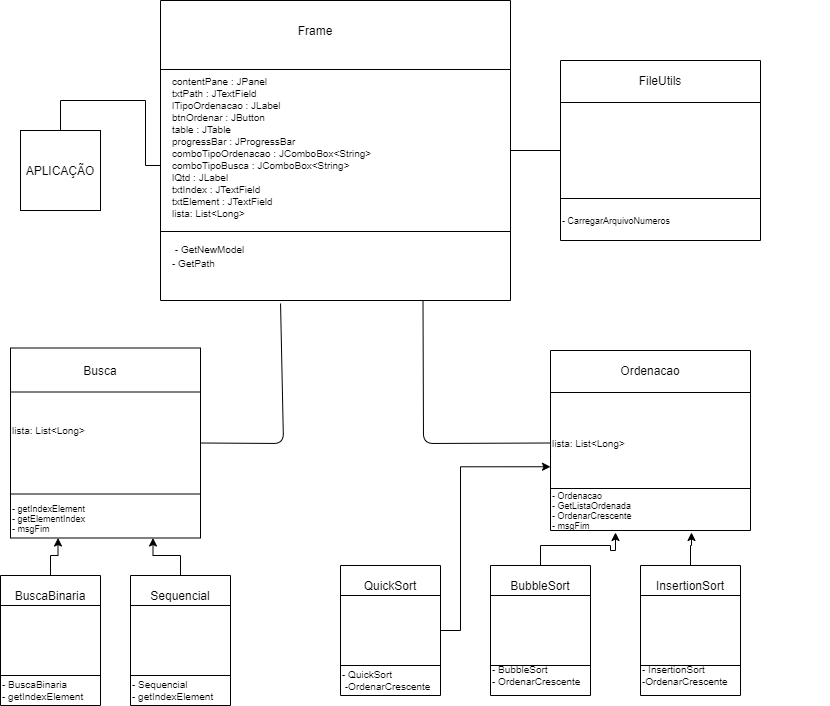

The diagram above was exported from draw.io. Its source (the exported page's mxGraphModel, read from the mxfile embedded in the PNG):
<mxGraphModel dx="816" dy="482" grid="1" gridSize="10" guides="1" tooltips="1" connect="1" arrows="1" fold="1" page="1" pageScale="1" pageWidth="827" pageHeight="1169" math="0" shadow="0">
  <root>
    <mxCell id="WIyWlLk6GJQsqaUBKTNV-0" />
    <mxCell id="WIyWlLk6GJQsqaUBKTNV-1" parent="WIyWlLk6GJQsqaUBKTNV-0" />
    <mxCell id="tws2D5_mrpAxz2m52l0f-2" value="" style="edgeStyle=orthogonalEdgeStyle;rounded=0;orthogonalLoop=1;jettySize=auto;html=1;" parent="WIyWlLk6GJQsqaUBKTNV-1" source="tws2D5_mrpAxz2m52l0f-1" edge="1">
      <mxGeometry relative="1" as="geometry">
        <mxPoint x="220" y="185" as="targetPoint" />
        <Array as="points">
          <mxPoint x="185" y="120" />
          <mxPoint x="185" y="185" />
        </Array>
      </mxGeometry>
    </mxCell>
    <mxCell id="tws2D5_mrpAxz2m52l0f-1" value="APLICAÇÃO" style="whiteSpace=wrap;html=1;aspect=fixed;" parent="WIyWlLk6GJQsqaUBKTNV-1" vertex="1">
      <mxGeometry x="60" y="150" width="80" height="80" as="geometry" />
    </mxCell>
    <mxCell id="tws2D5_mrpAxz2m52l0f-5" value="" style="shape=process;whiteSpace=wrap;html=1;backgroundOutline=1;direction=south;size=0.23076923076923078;" parent="WIyWlLk6GJQsqaUBKTNV-1" vertex="1">
      <mxGeometry x="200" y="20" width="350" height="300" as="geometry" />
    </mxCell>
    <mxCell id="tws2D5_mrpAxz2m52l0f-6" value="Frame" style="text;html=1;strokeColor=none;fillColor=none;align=center;verticalAlign=middle;whiteSpace=wrap;rounded=0;" parent="WIyWlLk6GJQsqaUBKTNV-1" vertex="1">
      <mxGeometry x="269" y="30" width="172" height="40" as="geometry" />
    </mxCell>
    <mxCell id="tws2D5_mrpAxz2m52l0f-8" value="&lt;font style=&quot;font-size: 10px&quot;&gt;&amp;nbsp;- GetNewModel&lt;br&gt;- GetPath&lt;/font&gt;" style="text;html=1;strokeColor=none;fillColor=none;align=left;verticalAlign=middle;whiteSpace=wrap;rounded=0;" parent="WIyWlLk6GJQsqaUBKTNV-1" vertex="1">
      <mxGeometry x="210" y="270" width="90" height="10" as="geometry" />
    </mxCell>
    <mxCell id="R8oSNHsQ0GaQKa7-RBJ4-29" style="edgeStyle=orthogonalEdgeStyle;rounded=0;orthogonalLoop=1;jettySize=auto;html=1;entryX=0;entryY=0.75;entryDx=0;entryDy=0;fontSize=10;fontColor=#000000;" edge="1" parent="WIyWlLk6GJQsqaUBKTNV-1" source="tws2D5_mrpAxz2m52l0f-9" target="R8oSNHsQ0GaQKa7-RBJ4-8">
      <mxGeometry relative="1" as="geometry">
        <Array as="points">
          <mxPoint x="500" y="650" />
          <mxPoint x="500" y="486" />
        </Array>
      </mxGeometry>
    </mxCell>
    <mxCell id="tws2D5_mrpAxz2m52l0f-9" value="" style="shape=process;whiteSpace=wrap;html=1;backgroundOutline=1;direction=south;size=0.23076923076923078;" parent="WIyWlLk6GJQsqaUBKTNV-1" vertex="1">
      <mxGeometry x="380" y="585" width="100" height="130" as="geometry" />
    </mxCell>
    <mxCell id="tws2D5_mrpAxz2m52l0f-10" value="QuickSort" style="text;html=1;strokeColor=none;fillColor=none;align=center;verticalAlign=middle;whiteSpace=wrap;rounded=0;" parent="WIyWlLk6GJQsqaUBKTNV-1" vertex="1">
      <mxGeometry x="410" y="595" width="40" height="20" as="geometry" />
    </mxCell>
    <mxCell id="tws2D5_mrpAxz2m52l0f-12" value="- QuickSort&lt;br style=&quot;font-size: 10px;&quot;&gt;&amp;nbsp;-OrdenarCrescente" style="text;html=1;strokeColor=none;fillColor=none;align=left;verticalAlign=middle;whiteSpace=wrap;rounded=0;fontSize=10;" parent="WIyWlLk6GJQsqaUBKTNV-1" vertex="1">
      <mxGeometry x="380" y="695" width="200" height="10" as="geometry" />
    </mxCell>
    <mxCell id="tws2D5_mrpAxz2m52l0f-14" value="&lt;span style=&quot;color: rgba(0 , 0 , 0 , 0) ; font-family: monospace ; font-size: 0px&quot;&gt;%3CmxGraphModel%3E%3Croot%3E%3CmxCell%20id%3D%220%22%2F%3E%3CmxCell%20id%3D%221%22%20parent%3D%220%22%2F%3E%3CmxCell%20id%3D%222%22%20value%3D%22%22%20style%3D%22shape%3Dprocess%3BwhiteSpace%3Dwrap%3Bhtml%3D1%3BbackgroundOutline%3D1%3Bdirection%3Dsouth%3Bsize%3D0.23076923076923078%3B%22%20vertex%3D%221%22%20parent%3D%221%22%3E%3CmxGeometry%20x%3D%2270%22%20y%3D%22290%22%20width%3D%22100%22%20height%3D%22130%22%20as%3D%22geometry%22%2F%3E%3C%2FmxCell%3E%3CmxCell%20id%3D%223%22%20value%3D%22Pesquisa%22%20style%3D%22text%3Bhtml%3D1%3BstrokeColor%3Dnone%3BfillColor%3Dnone%3Balign%3Dcenter%3BverticalAlign%3Dmiddle%3BwhiteSpace%3Dwrap%3Brounded%3D0%3B%22%20vertex%3D%221%22%20parent%3D%221%22%3E%3CmxGeometry%20x%3D%22100%22%20y%3D%22300%22%20width%3D%2240%22%20height%3D%2220%22%20as%3D%22geometry%22%2F%3E%3C%2FmxCell%3E%3CmxCell%20id%3D%224%22%20value%3D%22-Pesquisa%22%20style%3D%22text%3Bhtml%3D1%3BstrokeColor%3Dnone%3BfillColor%3Dnone%3Balign%3Dcenter%3BverticalAlign%3Dmiddle%3BwhiteSpace%3Dwrap%3Brounded%3D0%3B%22%20vertex%3D%221%22%20parent%3D%221%22%3E%3CmxGeometry%20x%3D%2275%22%20y%3D%22400%22%20width%3D%2290%22%20height%3D%2210%22%20as%3D%22geometry%22%2F%3E%3C%2FmxCell%3E%3C%2Froot%3E%3C%2FmxGraphModel%3E&lt;/span&gt;" style="text;html=1;align=center;verticalAlign=middle;resizable=0;points=[];autosize=1;" parent="WIyWlLk6GJQsqaUBKTNV-1" vertex="1">
      <mxGeometry x="660" y="627" width="20" height="20" as="geometry" />
    </mxCell>
    <mxCell id="tws2D5_mrpAxz2m52l0f-15" value="" style="shape=process;whiteSpace=wrap;html=1;backgroundOutline=1;direction=south;size=0.23076923076923078;" parent="WIyWlLk6GJQsqaUBKTNV-1" vertex="1">
      <mxGeometry x="590" y="370" width="200" height="180" as="geometry" />
    </mxCell>
    <mxCell id="tws2D5_mrpAxz2m52l0f-16" value="Ordenacao" style="text;html=1;strokeColor=none;fillColor=none;align=center;verticalAlign=middle;whiteSpace=wrap;rounded=0;" parent="WIyWlLk6GJQsqaUBKTNV-1" vertex="1">
      <mxGeometry x="670" y="380" width="40" height="20" as="geometry" />
    </mxCell>
    <mxCell id="R8oSNHsQ0GaQKa7-RBJ4-4" value="&lt;br&gt;&lt;br&gt;&lt;span style=&quot;font-family: &amp;#34;whitney&amp;#34; , &amp;#34;helvetica neue&amp;#34; , &amp;#34;helvetica&amp;#34; , &amp;#34;arial&amp;#34; , sans-serif ; font-size: 10px ; font-style: normal ; font-weight: 400 ; letter-spacing: normal ; text-indent: 0px ; text-transform: none ; word-spacing: 0px ; display: inline ; float: none&quot;&gt;contentPane : JPanel &lt;br&gt;txtPath : JTextField &lt;br&gt;lTipoOrdenacao : JLabel &lt;br&gt;btnOrdenar : JButton &lt;br&gt;table : JTable &lt;br&gt;progressBar : JProgressBar &lt;br&gt;comboTipoOrdenacao : JComboBox&amp;lt;String&amp;gt; &lt;br&gt;comboTipoBusca : JComboBox&amp;lt;String&amp;gt; &lt;br&gt;lQtd : JLabel &lt;br&gt;txtIndex : JTextField &lt;br&gt;txtElement : JTextField&lt;/span&gt;&lt;br&gt;lista: List&amp;lt;Long&amp;gt;" style="text;html=1;strokeColor=none;fillColor=none;align=left;verticalAlign=middle;whiteSpace=wrap;rounded=0;fontSize=10;labelBackgroundColor=none;fontColor=#000000;" vertex="1" parent="WIyWlLk6GJQsqaUBKTNV-1">
      <mxGeometry x="210" y="100" width="267.5" height="110" as="geometry" />
    </mxCell>
    <mxCell id="R8oSNHsQ0GaQKa7-RBJ4-8" value="lista: List&amp;lt;Long&amp;gt;" style="text;html=1;strokeColor=none;fillColor=none;align=left;verticalAlign=middle;whiteSpace=wrap;rounded=0;labelBackgroundColor=none;fontSize=10;fontColor=#000000;" vertex="1" parent="WIyWlLk6GJQsqaUBKTNV-1">
      <mxGeometry x="590" y="415" width="200" height="95" as="geometry" />
    </mxCell>
    <mxCell id="R8oSNHsQ0GaQKa7-RBJ4-9" value="- Ordenacao&lt;br style=&quot;font-size: 9px&quot;&gt;- GetListaOrdenada&lt;br style=&quot;font-size: 9px&quot;&gt;- OrdenarCrescente&lt;br style=&quot;font-size: 9px&quot;&gt;&lt;div style=&quot;font-size: 9px&quot;&gt;&lt;span style=&quot;font-size: 9px&quot;&gt;- msgFim&lt;/span&gt;&lt;/div&gt;" style="text;html=1;strokeColor=none;fillColor=none;align=left;verticalAlign=middle;whiteSpace=wrap;rounded=0;labelBackgroundColor=none;fontSize=9;fontColor=#000000;" vertex="1" parent="WIyWlLk6GJQsqaUBKTNV-1">
      <mxGeometry x="590" y="510" width="200" height="40" as="geometry" />
    </mxCell>
    <mxCell id="R8oSNHsQ0GaQKa7-RBJ4-11" value="" style="endArrow=none;html=1;fontSize=9;fontColor=#000000;entryX=0;entryY=0.5;entryDx=0;entryDy=0;exitX=1;exitY=0.25;exitDx=0;exitDy=0;" edge="1" parent="WIyWlLk6GJQsqaUBKTNV-1" source="tws2D5_mrpAxz2m52l0f-5" target="R8oSNHsQ0GaQKa7-RBJ4-8">
      <mxGeometry width="50" height="50" relative="1" as="geometry">
        <mxPoint x="410" y="330" as="sourcePoint" />
        <mxPoint x="460" y="280" as="targetPoint" />
        <Array as="points">
          <mxPoint x="463" y="463" />
        </Array>
      </mxGeometry>
    </mxCell>
    <mxCell id="R8oSNHsQ0GaQKa7-RBJ4-27" style="edgeStyle=orthogonalEdgeStyle;rounded=0;orthogonalLoop=1;jettySize=auto;html=1;entryX=0.325;entryY=1.05;entryDx=0;entryDy=0;entryPerimeter=0;fontSize=10;fontColor=#000000;" edge="1" parent="WIyWlLk6GJQsqaUBKTNV-1" source="R8oSNHsQ0GaQKa7-RBJ4-12" target="R8oSNHsQ0GaQKa7-RBJ4-9">
      <mxGeometry relative="1" as="geometry" />
    </mxCell>
    <mxCell id="R8oSNHsQ0GaQKa7-RBJ4-12" value="" style="shape=process;whiteSpace=wrap;html=1;backgroundOutline=1;direction=south;size=0.23076923076923078;" vertex="1" parent="WIyWlLk6GJQsqaUBKTNV-1">
      <mxGeometry x="530" y="585" width="100" height="130" as="geometry" />
    </mxCell>
    <mxCell id="R8oSNHsQ0GaQKa7-RBJ4-13" value="BubbleSort" style="text;html=1;strokeColor=none;fillColor=none;align=center;verticalAlign=middle;whiteSpace=wrap;rounded=0;" vertex="1" parent="WIyWlLk6GJQsqaUBKTNV-1">
      <mxGeometry x="560" y="595" width="40" height="20" as="geometry" />
    </mxCell>
    <mxCell id="R8oSNHsQ0GaQKa7-RBJ4-14" value="- BubbleSort&lt;br style=&quot;font-size: 10px&quot;&gt;&lt;div style=&quot;font-size: 10px&quot;&gt;&lt;span style=&quot;font-size: 10px&quot;&gt;- OrdenarCrescente&lt;/span&gt;&lt;/div&gt;" style="text;html=1;strokeColor=none;fillColor=none;align=left;verticalAlign=middle;whiteSpace=wrap;rounded=0;fontSize=10;" vertex="1" parent="WIyWlLk6GJQsqaUBKTNV-1">
      <mxGeometry x="530" y="690" width="189" height="10" as="geometry" />
    </mxCell>
    <mxCell id="R8oSNHsQ0GaQKa7-RBJ4-25" style="edgeStyle=orthogonalEdgeStyle;rounded=0;orthogonalLoop=1;jettySize=auto;html=1;entryX=0.705;entryY=1.05;entryDx=0;entryDy=0;entryPerimeter=0;fontSize=10;fontColor=#000000;" edge="1" parent="WIyWlLk6GJQsqaUBKTNV-1" source="R8oSNHsQ0GaQKa7-RBJ4-15" target="R8oSNHsQ0GaQKa7-RBJ4-9">
      <mxGeometry relative="1" as="geometry" />
    </mxCell>
    <mxCell id="R8oSNHsQ0GaQKa7-RBJ4-15" value="" style="shape=process;whiteSpace=wrap;html=1;backgroundOutline=1;direction=south;size=0.23076923076923078;" vertex="1" parent="WIyWlLk6GJQsqaUBKTNV-1">
      <mxGeometry x="680" y="585" width="100" height="130" as="geometry" />
    </mxCell>
    <mxCell id="R8oSNHsQ0GaQKa7-RBJ4-16" value="InsertionSort" style="text;html=1;strokeColor=none;fillColor=none;align=center;verticalAlign=middle;whiteSpace=wrap;rounded=0;" vertex="1" parent="WIyWlLk6GJQsqaUBKTNV-1">
      <mxGeometry x="710" y="595" width="40" height="20" as="geometry" />
    </mxCell>
    <mxCell id="R8oSNHsQ0GaQKa7-RBJ4-17" value="- InsertionSort&lt;br style=&quot;font-size: 10px;&quot;&gt;-OrdenarCrescente" style="text;html=1;strokeColor=none;fillColor=none;align=left;verticalAlign=middle;whiteSpace=wrap;rounded=0;fontSize=10;" vertex="1" parent="WIyWlLk6GJQsqaUBKTNV-1">
      <mxGeometry x="680" y="690" width="189" height="10" as="geometry" />
    </mxCell>
    <mxCell id="R8oSNHsQ0GaQKa7-RBJ4-30" value="" style="shape=process;whiteSpace=wrap;html=1;backgroundOutline=1;direction=south;size=0.23076923076923078;" vertex="1" parent="WIyWlLk6GJQsqaUBKTNV-1">
      <mxGeometry x="50" y="367.5" width="190" height="190" as="geometry" />
    </mxCell>
    <mxCell id="R8oSNHsQ0GaQKa7-RBJ4-31" value="Busca" style="text;html=1;strokeColor=none;fillColor=none;align=center;verticalAlign=middle;whiteSpace=wrap;rounded=0;" vertex="1" parent="WIyWlLk6GJQsqaUBKTNV-1">
      <mxGeometry x="120" y="380" width="40" height="20" as="geometry" />
    </mxCell>
    <mxCell id="R8oSNHsQ0GaQKa7-RBJ4-32" value="lista: List&amp;lt;Long&amp;gt;" style="text;html=1;strokeColor=none;fillColor=none;align=left;verticalAlign=middle;whiteSpace=wrap;rounded=0;labelBackgroundColor=none;fontSize=10;fontColor=#000000;" vertex="1" parent="WIyWlLk6GJQsqaUBKTNV-1">
      <mxGeometry x="50" y="430" width="120" height="40" as="geometry" />
    </mxCell>
    <mxCell id="R8oSNHsQ0GaQKa7-RBJ4-33" value="- getIndexElement&lt;br&gt;- getElementIndex&lt;br&gt;- msgFim" style="text;html=1;strokeColor=none;fillColor=none;align=left;verticalAlign=middle;whiteSpace=wrap;rounded=0;labelBackgroundColor=none;fontSize=9;fontColor=#000000;" vertex="1" parent="WIyWlLk6GJQsqaUBKTNV-1">
      <mxGeometry x="50" y="517.5" width="190" height="40" as="geometry" />
    </mxCell>
    <mxCell id="R8oSNHsQ0GaQKa7-RBJ4-43" style="edgeStyle=orthogonalEdgeStyle;rounded=0;orthogonalLoop=1;jettySize=auto;html=1;entryX=0.25;entryY=1;entryDx=0;entryDy=0;fontSize=10;fontColor=#000000;" edge="1" parent="WIyWlLk6GJQsqaUBKTNV-1" source="R8oSNHsQ0GaQKa7-RBJ4-34" target="R8oSNHsQ0GaQKa7-RBJ4-33">
      <mxGeometry relative="1" as="geometry" />
    </mxCell>
    <mxCell id="R8oSNHsQ0GaQKa7-RBJ4-34" value="" style="shape=process;whiteSpace=wrap;html=1;backgroundOutline=1;direction=south;size=0.23076923076923078;" vertex="1" parent="WIyWlLk6GJQsqaUBKTNV-1">
      <mxGeometry x="40" y="595" width="100" height="130" as="geometry" />
    </mxCell>
    <mxCell id="R8oSNHsQ0GaQKa7-RBJ4-35" value="BuscaBinaria" style="text;html=1;strokeColor=none;fillColor=none;align=center;verticalAlign=middle;whiteSpace=wrap;rounded=0;" vertex="1" parent="WIyWlLk6GJQsqaUBKTNV-1">
      <mxGeometry x="45" y="605" width="90" height="20" as="geometry" />
    </mxCell>
    <mxCell id="R8oSNHsQ0GaQKa7-RBJ4-38" value="- BuscaBinaria&lt;br&gt;- getIndexElement" style="text;html=1;strokeColor=none;fillColor=none;align=left;verticalAlign=middle;whiteSpace=wrap;rounded=0;labelBackgroundColor=none;fontSize=10;fontColor=#000000;" vertex="1" parent="WIyWlLk6GJQsqaUBKTNV-1">
      <mxGeometry x="40" y="695" width="100" height="30" as="geometry" />
    </mxCell>
    <mxCell id="R8oSNHsQ0GaQKa7-RBJ4-42" style="edgeStyle=orthogonalEdgeStyle;rounded=0;orthogonalLoop=1;jettySize=auto;html=1;entryX=0.75;entryY=1;entryDx=0;entryDy=0;fontSize=10;fontColor=#000000;" edge="1" parent="WIyWlLk6GJQsqaUBKTNV-1" source="R8oSNHsQ0GaQKa7-RBJ4-39" target="R8oSNHsQ0GaQKa7-RBJ4-33">
      <mxGeometry relative="1" as="geometry" />
    </mxCell>
    <mxCell id="R8oSNHsQ0GaQKa7-RBJ4-39" value="" style="shape=process;whiteSpace=wrap;html=1;backgroundOutline=1;direction=south;size=0.23076923076923078;" vertex="1" parent="WIyWlLk6GJQsqaUBKTNV-1">
      <mxGeometry x="170" y="595" width="100" height="130" as="geometry" />
    </mxCell>
    <mxCell id="R8oSNHsQ0GaQKa7-RBJ4-40" value="Sequencial" style="text;html=1;strokeColor=none;fillColor=none;align=center;verticalAlign=middle;whiteSpace=wrap;rounded=0;" vertex="1" parent="WIyWlLk6GJQsqaUBKTNV-1">
      <mxGeometry x="175" y="605" width="90" height="20" as="geometry" />
    </mxCell>
    <mxCell id="R8oSNHsQ0GaQKa7-RBJ4-41" value="- Sequencial&lt;br&gt;- getIndexElement" style="text;html=1;strokeColor=none;fillColor=none;align=left;verticalAlign=middle;whiteSpace=wrap;rounded=0;labelBackgroundColor=none;fontSize=10;fontColor=#000000;" vertex="1" parent="WIyWlLk6GJQsqaUBKTNV-1">
      <mxGeometry x="170" y="695" width="100" height="30" as="geometry" />
    </mxCell>
    <mxCell id="R8oSNHsQ0GaQKa7-RBJ4-44" value="" style="endArrow=none;html=1;fontSize=9;fontColor=#000000;entryX=0.5;entryY=0;entryDx=0;entryDy=0;exitX=1.01;exitY=0.657;exitDx=0;exitDy=0;exitPerimeter=0;" edge="1" parent="WIyWlLk6GJQsqaUBKTNV-1" source="tws2D5_mrpAxz2m52l0f-5" target="R8oSNHsQ0GaQKa7-RBJ4-30">
      <mxGeometry width="50" height="50" relative="1" as="geometry">
        <mxPoint x="322.5" y="330" as="sourcePoint" />
        <mxPoint x="450" y="472.5" as="targetPoint" />
        <Array as="points">
          <mxPoint x="323" y="463" />
        </Array>
      </mxGeometry>
    </mxCell>
    <mxCell id="R8oSNHsQ0GaQKa7-RBJ4-45" value="" style="shape=process;whiteSpace=wrap;html=1;backgroundOutline=1;direction=south;size=0.23076923076923078;" vertex="1" parent="WIyWlLk6GJQsqaUBKTNV-1">
      <mxGeometry x="600" y="80" width="200" height="180" as="geometry" />
    </mxCell>
    <mxCell id="R8oSNHsQ0GaQKa7-RBJ4-46" value="FileUtils" style="text;html=1;strokeColor=none;fillColor=none;align=center;verticalAlign=middle;whiteSpace=wrap;rounded=0;" vertex="1" parent="WIyWlLk6GJQsqaUBKTNV-1">
      <mxGeometry x="680" y="90" width="40" height="20" as="geometry" />
    </mxCell>
    <mxCell id="R8oSNHsQ0GaQKa7-RBJ4-48" value="- CarregarArquivoNumeros" style="text;html=1;strokeColor=none;fillColor=none;align=left;verticalAlign=middle;whiteSpace=wrap;rounded=0;labelBackgroundColor=none;fontSize=9;fontColor=#000000;" vertex="1" parent="WIyWlLk6GJQsqaUBKTNV-1">
      <mxGeometry x="600" y="220" width="200" height="40" as="geometry" />
    </mxCell>
    <mxCell id="R8oSNHsQ0GaQKa7-RBJ4-49" value="" style="endArrow=none;html=1;fontSize=10;fontColor=#000000;entryX=0.5;entryY=1;entryDx=0;entryDy=0;exitX=0.5;exitY=0;exitDx=0;exitDy=0;" edge="1" parent="WIyWlLk6GJQsqaUBKTNV-1" source="tws2D5_mrpAxz2m52l0f-5" target="R8oSNHsQ0GaQKa7-RBJ4-45">
      <mxGeometry width="50" height="50" relative="1" as="geometry">
        <mxPoint x="430" y="300" as="sourcePoint" />
        <mxPoint x="480" y="250" as="targetPoint" />
      </mxGeometry>
    </mxCell>
  </root>
</mxGraphModel>